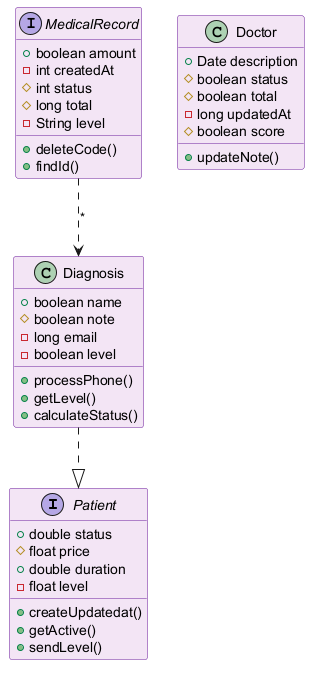

The diagram above was rendered by PlantUML. Its source (embedded in the PNG):
@startuml
skinparam backgroundColor #FFFFFF
skinparam classBackgroundColor #F3E5F5
skinparam classBorderColor #6A1B9A
interface Patient {
  +double status
  #float price
  +double duration
  -float level
  +createUpdatedat()
  +getActive()
  +sendLevel()
}
interface MedicalRecord {
  +boolean amount
  -int createdAt
  #int status
  #long total
  -String level
  +deleteCode()
  +findId()
}
class Diagnosis {
  +boolean name
  #boolean note
  -long email
  -boolean level
  +processPhone()
  +getLevel()
  +calculateStatus()
}
class Doctor {
  +Date description
  #boolean status
  #boolean total
  -long updatedAt
  #boolean score
  +updateNote()
}
Diagnosis ..|> Patient
MedicalRecord ..> Diagnosis : "*"
@enduml